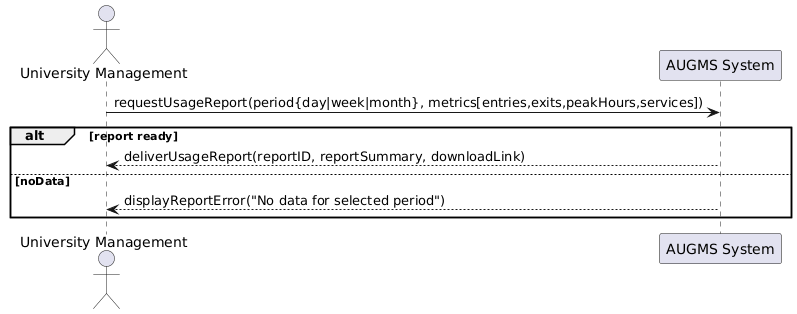

The diagram above was rendered by PlantUML. Its source (embedded in the PNG):
@startuml
actor "University Management" as Manager
participant "AUGMS System" as System

Manager -> System : requestUsageReport(period{day|week|month}, metrics[entries,exits,peakHours,services])
alt report ready
  System --> Manager : deliverUsageReport(reportID, reportSummary, downloadLink)
else noData
  System --> Manager : displayReportError("No data for selected period")
end
@enduml